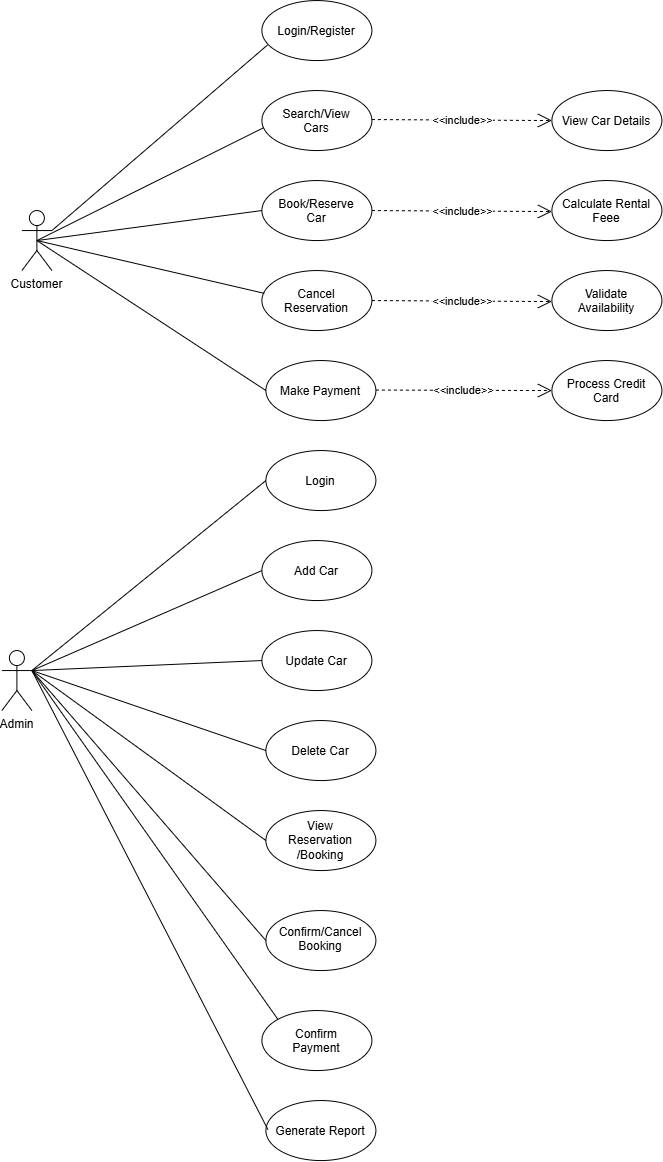

The diagram above was exported from draw.io. Its source (the exported page's mxGraphModel, read from the mxfile embedded in the PNG):
<mxGraphModel dx="1940" dy="963" grid="1" gridSize="10" guides="1" tooltips="1" connect="1" arrows="1" fold="1" page="1" pageScale="1" pageWidth="827" pageHeight="1169" math="0" shadow="0">
  <root>
    <mxCell id="0" />
    <mxCell id="1" parent="0" />
    <mxCell id="X7_Z-J9PgAVT56-C6-wh-1" parent="1" style="ellipse;whiteSpace=wrap;html=1;shapeInside=1;" value="Login/Register" vertex="1">
      <mxGeometry height="60" width="110" x="300" y="40" as="geometry" />
    </mxCell>
    <mxCell id="X7_Z-J9PgAVT56-C6-wh-3" parent="1" style="ellipse;whiteSpace=wrap;html=1;shapeInside=1;" value="Search/View Cars" vertex="1">
      <mxGeometry height="60" width="110" x="300" y="130" as="geometry" />
    </mxCell>
    <mxCell id="X7_Z-J9PgAVT56-C6-wh-4" parent="1" style="ellipse;whiteSpace=wrap;html=1;shapeInside=1;" value="Book/Reserve Car" vertex="1">
      <mxGeometry height="60" width="110" x="300" y="220" as="geometry" />
    </mxCell>
    <mxCell id="X7_Z-J9PgAVT56-C6-wh-5" parent="1" style="ellipse;whiteSpace=wrap;html=1;shapeInside=1;" value="Cancel Reservation" vertex="1">
      <mxGeometry height="60" width="110" x="300" y="310" as="geometry" />
    </mxCell>
    <mxCell id="X7_Z-J9PgAVT56-C6-wh-6" parent="1" style="ellipse;whiteSpace=wrap;html=1;shapeInside=1;" value="Make Payment" vertex="1">
      <mxGeometry height="60" width="110" x="304" y="400" as="geometry" />
    </mxCell>
    <mxCell id="X7_Z-J9PgAVT56-C6-wh-7" parent="1" style="ellipse;whiteSpace=wrap;html=1;shapeInside=1;" value="Login" vertex="1">
      <mxGeometry height="60" width="110" x="304" y="490" as="geometry" />
    </mxCell>
    <mxCell id="X7_Z-J9PgAVT56-C6-wh-8" parent="1" style="ellipse;whiteSpace=wrap;html=1;shapeInside=1;" value="&lt;div&gt;View Car Details&lt;/div&gt;" vertex="1">
      <mxGeometry height="60" width="110" x="590" y="130" as="geometry" />
    </mxCell>
    <mxCell id="X7_Z-J9PgAVT56-C6-wh-9" parent="1" style="ellipse;whiteSpace=wrap;html=1;shapeInside=1;" value="Calculate Rental Feee" vertex="1">
      <mxGeometry height="60" width="110" x="590" y="220" as="geometry" />
    </mxCell>
    <mxCell id="X7_Z-J9PgAVT56-C6-wh-10" parent="1" style="shape=umlActor;verticalLabelPosition=bottom;verticalAlign=top;html=1;outlineConnect=0;" value="Customer" vertex="1">
      <mxGeometry height="60" width="30" x="60" y="250" as="geometry" />
    </mxCell>
    <mxCell id="X7_Z-J9PgAVT56-C6-wh-11" edge="1" parent="1" source="X7_Z-J9PgAVT56-C6-wh-28" style="endArrow=none;html=1;rounded=0;entryX=0;entryY=0.5;entryDx=0;entryDy=0;exitX=1;exitY=0.3333333333333333;exitDx=0;exitDy=0;exitPerimeter=0;" target="X7_Z-J9PgAVT56-C6-wh-22" value="">
      <mxGeometry height="50" relative="1" width="50" as="geometry">
        <mxPoint x="150" y="670" as="sourcePoint" />
        <mxPoint x="200" y="620" as="targetPoint" />
      </mxGeometry>
    </mxCell>
    <mxCell id="X7_Z-J9PgAVT56-C6-wh-12" edge="1" parent="1" source="X7_Z-J9PgAVT56-C6-wh-28" style="endArrow=none;html=1;rounded=0;entryX=0;entryY=0.5;entryDx=0;entryDy=0;exitX=1;exitY=0.3333333333333333;exitDx=0;exitDy=0;exitPerimeter=0;" target="X7_Z-J9PgAVT56-C6-wh-7" value="">
      <mxGeometry height="50" relative="1" width="50" as="geometry">
        <mxPoint x="90" y="680" as="sourcePoint" />
        <mxPoint x="300" y="530" as="targetPoint" />
      </mxGeometry>
    </mxCell>
    <mxCell id="X7_Z-J9PgAVT56-C6-wh-17" edge="1" parent="1" style="endArrow=none;html=1;rounded=0;entryX=0.052;entryY=0.739;entryDx=0;entryDy=0;entryPerimeter=0;" target="X7_Z-J9PgAVT56-C6-wh-1" value="">
      <mxGeometry height="50" relative="1" width="50" as="geometry">
        <mxPoint x="90" y="270" as="sourcePoint" />
        <mxPoint x="140" y="220" as="targetPoint" />
      </mxGeometry>
    </mxCell>
    <mxCell id="X7_Z-J9PgAVT56-C6-wh-18" edge="1" parent="1" source="X7_Z-J9PgAVT56-C6-wh-10" style="endArrow=none;html=1;rounded=0;entryX=0.015;entryY=0.62;entryDx=0;entryDy=0;entryPerimeter=0;exitX=0.5;exitY=0.5;exitDx=0;exitDy=0;exitPerimeter=0;" target="X7_Z-J9PgAVT56-C6-wh-3" value="">
      <mxGeometry height="50" relative="1" width="50" as="geometry">
        <mxPoint x="100" y="270" as="sourcePoint" />
        <mxPoint x="150" y="220" as="targetPoint" />
      </mxGeometry>
    </mxCell>
    <mxCell id="X7_Z-J9PgAVT56-C6-wh-19" edge="1" parent="1" source="X7_Z-J9PgAVT56-C6-wh-10" style="endArrow=none;html=1;rounded=0;entryX=0;entryY=0.5;entryDx=0;entryDy=0;exitX=0.5;exitY=0.5;exitDx=0;exitDy=0;exitPerimeter=0;" target="X7_Z-J9PgAVT56-C6-wh-4" value="">
      <mxGeometry height="50" relative="1" width="50" as="geometry">
        <mxPoint x="180" y="290" as="sourcePoint" />
        <mxPoint x="230" y="240" as="targetPoint" />
      </mxGeometry>
    </mxCell>
    <mxCell id="X7_Z-J9PgAVT56-C6-wh-20" edge="1" parent="1" source="X7_Z-J9PgAVT56-C6-wh-10" style="endArrow=none;html=1;rounded=0;entryX=0.022;entryY=0.38;entryDx=0;entryDy=0;entryPerimeter=0;exitX=0.5;exitY=0.5;exitDx=0;exitDy=0;exitPerimeter=0;" target="X7_Z-J9PgAVT56-C6-wh-5" value="">
      <mxGeometry height="50" relative="1" width="50" as="geometry">
        <mxPoint x="160" y="350" as="sourcePoint" />
        <mxPoint x="210" y="300" as="targetPoint" />
      </mxGeometry>
    </mxCell>
    <mxCell id="X7_Z-J9PgAVT56-C6-wh-21" edge="1" parent="1" source="X7_Z-J9PgAVT56-C6-wh-10" style="endArrow=none;html=1;rounded=0;entryX=0;entryY=0.5;entryDx=0;entryDy=0;exitX=0.5;exitY=0.5;exitDx=0;exitDy=0;exitPerimeter=0;" target="X7_Z-J9PgAVT56-C6-wh-6" value="">
      <mxGeometry height="50" relative="1" width="50" as="geometry">
        <mxPoint x="150" y="420" as="sourcePoint" />
        <mxPoint x="200" y="370" as="targetPoint" />
      </mxGeometry>
    </mxCell>
    <mxCell id="X7_Z-J9PgAVT56-C6-wh-22" parent="1" style="ellipse;whiteSpace=wrap;html=1;shapeInside=1;" value="&lt;div&gt;Add Car&lt;/div&gt;" vertex="1">
      <mxGeometry height="60" width="110" x="300" y="580" as="geometry" />
    </mxCell>
    <mxCell id="X7_Z-J9PgAVT56-C6-wh-23" parent="1" style="ellipse;whiteSpace=wrap;html=1;shapeInside=1;" value="&lt;div&gt;Update Car&lt;/div&gt;" vertex="1">
      <mxGeometry height="60" width="110" x="300" y="670" as="geometry" />
    </mxCell>
    <mxCell id="X7_Z-J9PgAVT56-C6-wh-24" parent="1" style="ellipse;whiteSpace=wrap;html=1;shapeInside=1;" value="&lt;div&gt;Delete Car&lt;/div&gt;" vertex="1">
      <mxGeometry height="60" width="110" x="304" y="760" as="geometry" />
    </mxCell>
    <mxCell id="X7_Z-J9PgAVT56-C6-wh-25" parent="1" style="ellipse;whiteSpace=wrap;html=1;shapeInside=1;" value="&lt;br&gt;&lt;div&gt;View Reservation /Booking&lt;/div&gt;" vertex="1">
      <mxGeometry height="60" width="110" x="304" y="850" as="geometry" />
    </mxCell>
    <mxCell id="X7_Z-J9PgAVT56-C6-wh-26" parent="1" style="ellipse;whiteSpace=wrap;html=1;shapeInside=1;" value="&lt;div&gt;Confirm/Cancel Booking&lt;/div&gt;" vertex="1">
      <mxGeometry height="60" width="110" x="304" y="950" as="geometry" />
    </mxCell>
    <mxCell id="X7_Z-J9PgAVT56-C6-wh-27" parent="1" style="ellipse;whiteSpace=wrap;html=1;shapeInside=1;" value="&lt;div&gt;Confirm Payment&lt;/div&gt;" vertex="1">
      <mxGeometry height="60" width="110" x="300" y="1050" as="geometry" />
    </mxCell>
    <mxCell id="X7_Z-J9PgAVT56-C6-wh-28" parent="1" style="shape=umlActor;verticalLabelPosition=bottom;verticalAlign=top;html=1;outlineConnect=0;" value="Admin&lt;div&gt;&lt;br&gt;&lt;/div&gt;" vertex="1">
      <mxGeometry height="60" width="30" x="40" y="690" as="geometry" />
    </mxCell>
    <mxCell id="X7_Z-J9PgAVT56-C6-wh-29" edge="1" parent="1" source="X7_Z-J9PgAVT56-C6-wh-28" style="endArrow=none;html=1;rounded=0;entryX=0;entryY=0.5;entryDx=0;entryDy=0;exitX=1;exitY=0.3333333333333333;exitDx=0;exitDy=0;exitPerimeter=0;" target="X7_Z-J9PgAVT56-C6-wh-23" value="">
      <mxGeometry height="50" relative="1" width="50" as="geometry">
        <mxPoint x="150" y="740" as="sourcePoint" />
        <mxPoint x="200" y="690" as="targetPoint" />
      </mxGeometry>
    </mxCell>
    <mxCell id="X7_Z-J9PgAVT56-C6-wh-30" edge="1" parent="1" source="X7_Z-J9PgAVT56-C6-wh-28" style="endArrow=none;html=1;rounded=0;exitX=1;exitY=0.3333333333333333;exitDx=0;exitDy=0;exitPerimeter=0;entryX=0;entryY=0.5;entryDx=0;entryDy=0;" target="X7_Z-J9PgAVT56-C6-wh-24" value="">
      <mxGeometry height="50" relative="1" width="50" as="geometry">
        <mxPoint x="160" y="820" as="sourcePoint" />
        <mxPoint x="300" y="800" as="targetPoint" />
      </mxGeometry>
    </mxCell>
    <mxCell id="X7_Z-J9PgAVT56-C6-wh-31" edge="1" parent="1" source="X7_Z-J9PgAVT56-C6-wh-28" style="endArrow=none;html=1;rounded=0;entryX=0;entryY=0.5;entryDx=0;entryDy=0;exitX=1;exitY=0.3333333333333333;exitDx=0;exitDy=0;exitPerimeter=0;" target="X7_Z-J9PgAVT56-C6-wh-25" value="">
      <mxGeometry height="50" relative="1" width="50" as="geometry">
        <mxPoint x="110" y="820" as="sourcePoint" />
        <mxPoint x="160" y="770" as="targetPoint" />
      </mxGeometry>
    </mxCell>
    <mxCell id="X7_Z-J9PgAVT56-C6-wh-32" edge="1" parent="1" source="X7_Z-J9PgAVT56-C6-wh-28" style="endArrow=none;html=1;rounded=0;entryX=0;entryY=0.5;entryDx=0;entryDy=0;exitX=1;exitY=0.3333333333333333;exitDx=0;exitDy=0;exitPerimeter=0;" target="X7_Z-J9PgAVT56-C6-wh-26" value="">
      <mxGeometry height="50" relative="1" width="50" as="geometry">
        <mxPoint x="170" y="1000" as="sourcePoint" />
        <mxPoint x="220" y="950" as="targetPoint" />
      </mxGeometry>
    </mxCell>
    <mxCell id="X7_Z-J9PgAVT56-C6-wh-33" edge="1" parent="1" source="X7_Z-J9PgAVT56-C6-wh-28" style="endArrow=none;html=1;rounded=0;entryX=0;entryY=0;entryDx=0;entryDy=0;exitX=1;exitY=0.3333333333333333;exitDx=0;exitDy=0;exitPerimeter=0;" target="X7_Z-J9PgAVT56-C6-wh-27" value="">
      <mxGeometry height="50" relative="1" width="50" as="geometry">
        <mxPoint x="130" y="1010" as="sourcePoint" />
        <mxPoint x="180" y="960" as="targetPoint" />
      </mxGeometry>
    </mxCell>
    <mxCell id="X7_Z-J9PgAVT56-C6-wh-34" parent="1" style="ellipse;whiteSpace=wrap;html=1;shapeInside=1;" value="Validate Availability" vertex="1">
      <mxGeometry height="60" width="110" x="590" y="310" as="geometry" />
    </mxCell>
    <mxCell id="X7_Z-J9PgAVT56-C6-wh-35" parent="1" style="ellipse;whiteSpace=wrap;html=1;shapeInside=1;" value="Process Credit Card" vertex="1">
      <mxGeometry height="60" width="110" x="590" y="400" as="geometry" />
    </mxCell>
    <mxCell id="X7_Z-J9PgAVT56-C6-wh-37" edge="1" parent="1" style="endArrow=open;endSize=12;dashed=1;html=1;rounded=0;entryX=0;entryY=0.5;entryDx=0;entryDy=0;" target="X7_Z-J9PgAVT56-C6-wh-8" value="&amp;lt;&amp;lt;include&amp;gt;&amp;gt;">
      <mxGeometry relative="1" width="160" as="geometry">
        <mxPoint x="410" y="159" as="sourcePoint" />
        <mxPoint x="570" y="159" as="targetPoint" />
      </mxGeometry>
    </mxCell>
    <mxCell id="X7_Z-J9PgAVT56-C6-wh-39" edge="1" parent="1" style="endArrow=open;endSize=12;dashed=1;html=1;rounded=0;entryX=0;entryY=0.5;entryDx=0;entryDy=0;" value="&amp;lt;&amp;lt;include&amp;gt;&amp;gt;">
      <mxGeometry relative="1" width="160" as="geometry">
        <mxPoint x="410" y="250" as="sourcePoint" />
        <mxPoint x="590" y="251" as="targetPoint" />
      </mxGeometry>
    </mxCell>
    <mxCell id="X7_Z-J9PgAVT56-C6-wh-40" edge="1" parent="1" style="endArrow=open;endSize=12;dashed=1;html=1;rounded=0;entryX=0;entryY=0.5;entryDx=0;entryDy=0;" value="&amp;lt;&amp;lt;include&amp;gt;&amp;gt;">
      <mxGeometry relative="1" width="160" as="geometry">
        <mxPoint x="410" y="340" as="sourcePoint" />
        <mxPoint x="590" y="341" as="targetPoint" />
      </mxGeometry>
    </mxCell>
    <mxCell id="X7_Z-J9PgAVT56-C6-wh-41" edge="1" parent="1" style="endArrow=open;endSize=12;dashed=1;html=1;rounded=0;entryX=0;entryY=0.5;entryDx=0;entryDy=0;" target="X7_Z-J9PgAVT56-C6-wh-35" value="&amp;lt;&amp;lt;include&amp;gt;&amp;gt;">
      <mxGeometry relative="1" width="160" as="geometry">
        <mxPoint x="414" y="429.5" as="sourcePoint" />
        <mxPoint x="594" y="430.5" as="targetPoint" />
      </mxGeometry>
    </mxCell>
    <mxCell id="WkgjDDXgoOgAKrNsGwW4-2" parent="1" style="ellipse;whiteSpace=wrap;html=1;shapeInside=1;" value="Generate Report&lt;br&gt;&lt;div&gt;&lt;br/&gt;&lt;/div&gt;" vertex="1">
      <mxGeometry height="60" width="110" x="304" y="1140" as="geometry" />
    </mxCell>
    <mxCell id="WkgjDDXgoOgAKrNsGwW4-3" edge="1" parent="1" source="X7_Z-J9PgAVT56-C6-wh-28" style="endArrow=none;html=1;rounded=0;entryX=0;entryY=0;entryDx=0;entryDy=0;exitX=1;exitY=0.3333333333333333;exitDx=0;exitDy=0;exitPerimeter=0;" value="">
      <mxGeometry height="50" relative="1" width="50" as="geometry">
        <mxPoint x="70" y="720" as="sourcePoint" />
        <mxPoint x="306" y="1169" as="targetPoint" />
      </mxGeometry>
    </mxCell>
  </root>
</mxGraphModel>